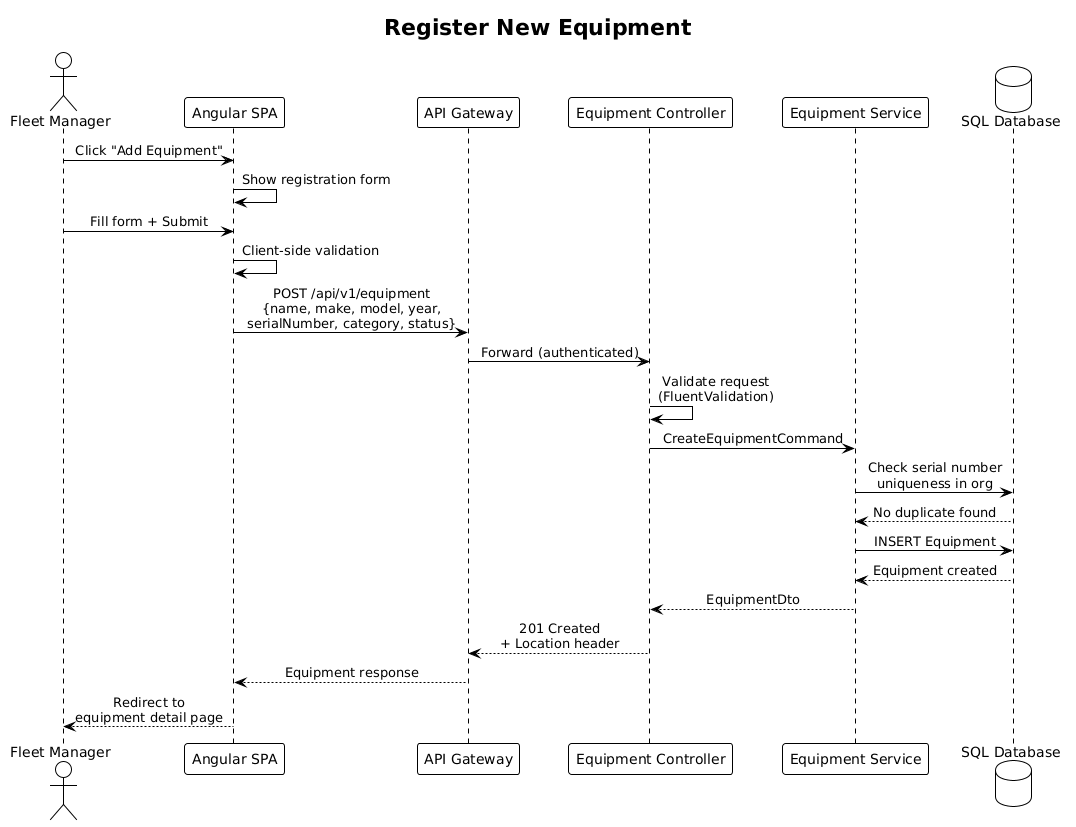

The diagram above was rendered by PlantUML. Its source (embedded in the PNG):
@startuml
!theme plain
skinparam sequenceMessageAlign center

title Register New Equipment

actor "Fleet Manager" as FM
participant "Angular SPA" as SPA
participant "API Gateway" as GW
participant "Equipment Controller" as Ctrl
participant "Equipment Service" as Svc
database "SQL Database" as DB

FM -> SPA: Click "Add Equipment"
SPA -> SPA: Show registration form
FM -> SPA: Fill form + Submit
SPA -> SPA: Client-side validation
SPA -> GW: POST /api/v1/equipment\n{name, make, model, year,\nserialNumber, category, status}
GW -> Ctrl: Forward (authenticated)
Ctrl -> Ctrl: Validate request\n(FluentValidation)
Ctrl -> Svc: CreateEquipmentCommand
Svc -> DB: Check serial number\nuniqueness in org
DB --> Svc: No duplicate found
Svc -> DB: INSERT Equipment
DB --> Svc: Equipment created
Svc --> Ctrl: EquipmentDto
Ctrl --> GW: 201 Created\n+ Location header
GW --> SPA: Equipment response
SPA --> FM: Redirect to\nequipment detail page
@enduml